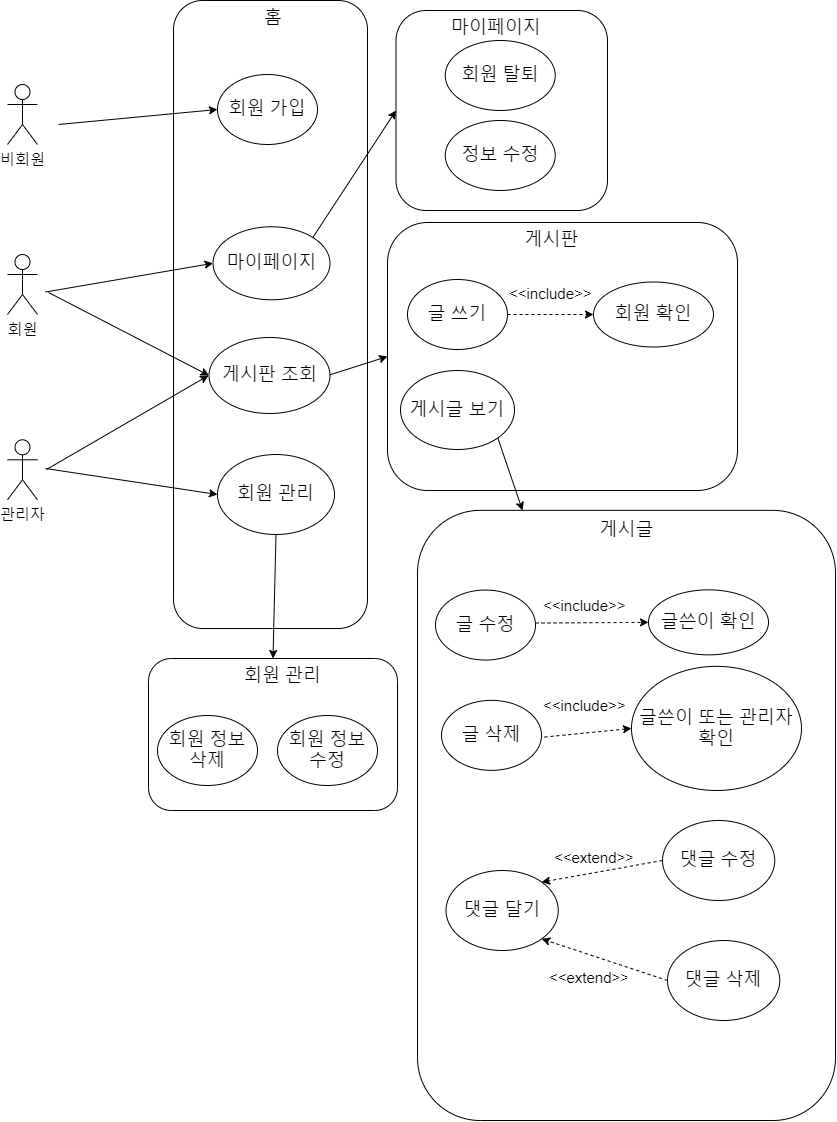

The diagram above was exported from draw.io. Its source (the exported page's mxGraphModel, read from the mxfile embedded in the PNG):
<mxGraphModel dx="2031" dy="1134" grid="1" gridSize="10" guides="1" tooltips="1" connect="1" arrows="1" fold="1" page="1" pageScale="1" pageWidth="827" pageHeight="1169" math="0" shadow="0">
  <root>
    <mxCell id="0" />
    <mxCell id="1" parent="0" />
    <mxCell id="w_QBrH9oaqjhXR-4YzXq-1" value="&lt;font style=&quot;font-size: 15px&quot;&gt;비회원&lt;/font&gt;" style="shape=umlActor;verticalLabelPosition=bottom;verticalAlign=top;html=1;outlineConnect=0;" vertex="1" parent="1">
      <mxGeometry x="60" y="283.99571428571426" width="30" height="60" as="geometry" />
    </mxCell>
    <mxCell id="w_QBrH9oaqjhXR-4YzXq-2" value="&lt;font style=&quot;font-size: 15px&quot;&gt;회원&lt;/font&gt;" style="shape=umlActor;verticalLabelPosition=bottom;verticalAlign=top;html=1;outlineConnect=0;" vertex="1" parent="1">
      <mxGeometry x="60" y="453.99571428571426" width="30" height="60" as="geometry" />
    </mxCell>
    <mxCell id="w_QBrH9oaqjhXR-4YzXq-3" value="&lt;font style=&quot;font-size: 15px&quot;&gt;관리자&lt;/font&gt;" style="shape=umlActor;verticalLabelPosition=bottom;verticalAlign=top;html=1;outlineConnect=0;" vertex="1" parent="1">
      <mxGeometry x="60" y="639.2857142857142" width="30" height="60" as="geometry" />
    </mxCell>
    <mxCell id="w_QBrH9oaqjhXR-4YzXq-4" value="" style="rounded=1;whiteSpace=wrap;html=1;" vertex="1" parent="1">
      <mxGeometry x="226" y="200" width="194" height="628" as="geometry" />
    </mxCell>
    <mxCell id="w_QBrH9oaqjhXR-4YzXq-5" value="홈" style="text;strokeColor=none;fillColor=none;align=left;verticalAlign=top;spacingLeft=4;spacingRight=4;overflow=hidden;rotatable=0;points=[[0,0.5],[1,0.5]];portConstraint=eastwest;fontSize=18;" vertex="1" parent="1">
      <mxGeometry x="311" y="200" width="35" height="40" as="geometry" />
    </mxCell>
    <mxCell id="w_QBrH9oaqjhXR-4YzXq-6" value="" style="rounded=1;whiteSpace=wrap;html=1;" vertex="1" parent="1">
      <mxGeometry x="440" y="422" width="350" height="268" as="geometry" />
    </mxCell>
    <mxCell id="w_QBrH9oaqjhXR-4YzXq-7" value="게시판" style="text;strokeColor=none;fillColor=none;align=left;verticalAlign=top;spacingLeft=4;spacingRight=4;overflow=hidden;rotatable=0;points=[[0,0.5],[1,0.5]];portConstraint=eastwest;fontSize=18;" vertex="1" parent="1">
      <mxGeometry x="571.5" y="421.9957142857142" width="65" height="40" as="geometry" />
    </mxCell>
    <mxCell id="w_QBrH9oaqjhXR-4YzXq-8" value="" style="rounded=1;whiteSpace=wrap;html=1;" vertex="1" parent="1">
      <mxGeometry x="201" y="858" width="249" height="152" as="geometry" />
    </mxCell>
    <mxCell id="w_QBrH9oaqjhXR-4YzXq-9" value="회원 관리" style="text;strokeColor=none;fillColor=none;align=left;verticalAlign=top;spacingLeft=4;spacingRight=4;overflow=hidden;rotatable=0;points=[[0,0.5],[1,0.5]];portConstraint=eastwest;fontSize=18;" vertex="1" parent="1">
      <mxGeometry x="291" y="858" width="96" height="38.71" as="geometry" />
    </mxCell>
    <mxCell id="w_QBrH9oaqjhXR-4YzXq-10" value="" style="rounded=1;whiteSpace=wrap;html=1;" vertex="1" parent="1">
      <mxGeometry x="448.5" y="210" width="211.5" height="200" as="geometry" />
    </mxCell>
    <mxCell id="w_QBrH9oaqjhXR-4YzXq-11" value="마이페이지" style="text;strokeColor=none;fillColor=none;align=left;verticalAlign=top;spacingLeft=4;spacingRight=4;overflow=hidden;rotatable=0;points=[[0,0.5],[1,0.5]];portConstraint=eastwest;fontSize=18;" vertex="1" parent="1">
      <mxGeometry x="497.75" y="210" width="113" height="38.71" as="geometry" />
    </mxCell>
    <mxCell id="w_QBrH9oaqjhXR-4YzXq-12" value="" style="rounded=1;whiteSpace=wrap;html=1;" vertex="1" parent="1">
      <mxGeometry x="470" y="709.85" width="418" height="610.15" as="geometry" />
    </mxCell>
    <mxCell id="w_QBrH9oaqjhXR-4YzXq-13" value="회원 가입" style="ellipse;whiteSpace=wrap;html=1;fontSize=18;" vertex="1" parent="1">
      <mxGeometry x="270" y="273.99571428571426" width="100" height="70" as="geometry" />
    </mxCell>
    <mxCell id="w_QBrH9oaqjhXR-4YzXq-14" value="마이페이지" style="ellipse;whiteSpace=wrap;html=1;fontSize=18;" vertex="1" parent="1">
      <mxGeometry x="265.5" y="426.28999999999996" width="117" height="73" as="geometry" />
    </mxCell>
    <mxCell id="w_QBrH9oaqjhXR-4YzXq-15" value="회원 관리" style="ellipse;whiteSpace=wrap;html=1;fontSize=18;" vertex="1" parent="1">
      <mxGeometry x="270" y="654" width="117" height="80" as="geometry" />
    </mxCell>
    <mxCell id="w_QBrH9oaqjhXR-4YzXq-16" value="회원 정보 삭제" style="ellipse;whiteSpace=wrap;html=1;fontSize=18;" vertex="1" parent="1">
      <mxGeometry x="210" y="914.9957142857144" width="100" height="70" as="geometry" />
    </mxCell>
    <mxCell id="w_QBrH9oaqjhXR-4YzXq-17" value="회원 정보 수정" style="ellipse;whiteSpace=wrap;html=1;fontSize=18;" vertex="1" parent="1">
      <mxGeometry x="330" y="914.9957142857143" width="100" height="70" as="geometry" />
    </mxCell>
    <mxCell id="w_QBrH9oaqjhXR-4YzXq-18" value="게시판 조회" style="ellipse;whiteSpace=wrap;html=1;fontSize=18;" vertex="1" parent="1">
      <mxGeometry x="261.5" y="537" width="121" height="76" as="geometry" />
    </mxCell>
    <mxCell id="w_QBrH9oaqjhXR-4YzXq-19" value="회원 탈퇴" style="ellipse;whiteSpace=wrap;html=1;fontSize=18;" vertex="1" parent="1">
      <mxGeometry x="497.75" y="239.99571428571426" width="110" height="70" as="geometry" />
    </mxCell>
    <mxCell id="w_QBrH9oaqjhXR-4YzXq-20" value="정보 수정" style="ellipse;whiteSpace=wrap;html=1;fontSize=18;" vertex="1" parent="1">
      <mxGeometry x="497.75" y="319.99571428571426" width="110" height="70" as="geometry" />
    </mxCell>
    <mxCell id="w_QBrH9oaqjhXR-4YzXq-21" value="글 쓰기" style="ellipse;whiteSpace=wrap;html=1;fontSize=18;" vertex="1" parent="1">
      <mxGeometry x="460" y="478.99571428571426" width="100" height="70" as="geometry" />
    </mxCell>
    <mxCell id="w_QBrH9oaqjhXR-4YzXq-22" value="" style="endArrow=classic;html=1;entryX=0;entryY=0.5;entryDx=0;entryDy=0;" edge="1" parent="1" target="w_QBrH9oaqjhXR-4YzXq-13">
      <mxGeometry width="50" height="50" relative="1" as="geometry">
        <mxPoint x="111" y="324" as="sourcePoint" />
        <mxPoint x="161" y="274" as="targetPoint" />
      </mxGeometry>
    </mxCell>
    <mxCell id="w_QBrH9oaqjhXR-4YzXq-23" value="" style="endArrow=classic;html=1;entryX=0;entryY=0.5;entryDx=0;entryDy=0;" edge="1" parent="1" target="w_QBrH9oaqjhXR-4YzXq-14">
      <mxGeometry width="50" height="50" relative="1" as="geometry">
        <mxPoint x="98" y="491.5" as="sourcePoint" />
        <mxPoint x="257.00000000000045" y="476.4957142857145" as="targetPoint" />
      </mxGeometry>
    </mxCell>
    <mxCell id="w_QBrH9oaqjhXR-4YzXq-24" value="" style="endArrow=classic;html=1;entryX=0;entryY=0.5;entryDx=0;entryDy=0;" edge="1" parent="1" target="w_QBrH9oaqjhXR-4YzXq-18">
      <mxGeometry width="50" height="50" relative="1" as="geometry">
        <mxPoint x="101" y="492" as="sourcePoint" />
        <mxPoint x="264.49999999999136" y="474.28999999999974" as="targetPoint" />
      </mxGeometry>
    </mxCell>
    <mxCell id="w_QBrH9oaqjhXR-4YzXq-25" value="" style="endArrow=classic;html=1;entryX=0;entryY=0.5;entryDx=0;entryDy=0;" edge="1" parent="1" target="w_QBrH9oaqjhXR-4YzXq-15">
      <mxGeometry width="50" height="50" relative="1" as="geometry">
        <mxPoint x="98" y="668" as="sourcePoint" />
        <mxPoint x="261.49999999999136" y="639.29" as="targetPoint" />
      </mxGeometry>
    </mxCell>
    <mxCell id="w_QBrH9oaqjhXR-4YzXq-26" value="" style="endArrow=classic;html=1;" edge="1" parent="1">
      <mxGeometry width="50" height="50" relative="1" as="geometry">
        <mxPoint x="99" y="669" as="sourcePoint" />
        <mxPoint x="261" y="575" as="targetPoint" />
      </mxGeometry>
    </mxCell>
    <mxCell id="w_QBrH9oaqjhXR-4YzXq-27" value="" style="endArrow=classic;html=1;entryX=0;entryY=0.5;entryDx=0;entryDy=0;" edge="1" parent="1" target="w_QBrH9oaqjhXR-4YzXq-6">
      <mxGeometry width="50" height="50" relative="1" as="geometry">
        <mxPoint x="382.5" y="574.29" as="sourcePoint" />
        <mxPoint x="542.9999999999941" y="657.29" as="targetPoint" />
      </mxGeometry>
    </mxCell>
    <mxCell id="w_QBrH9oaqjhXR-4YzXq-28" value="회원 확인" style="ellipse;whiteSpace=wrap;html=1;fontSize=18;" vertex="1" parent="1">
      <mxGeometry x="646" y="481.49571428571426" width="120" height="65" as="geometry" />
    </mxCell>
    <mxCell id="w_QBrH9oaqjhXR-4YzXq-29" value="" style="endArrow=classic;html=1;fontSize=18;dashed=1;entryX=0;entryY=0.5;entryDx=0;entryDy=0;exitX=1;exitY=0.5;exitDx=0;exitDy=0;" edge="1" parent="1" source="w_QBrH9oaqjhXR-4YzXq-21" target="w_QBrH9oaqjhXR-4YzXq-28">
      <mxGeometry width="50" height="50" relative="1" as="geometry">
        <mxPoint x="550" y="509.9057142857139" as="sourcePoint" />
        <mxPoint x="658.9085931978552" y="469.99835594397973" as="targetPoint" />
      </mxGeometry>
    </mxCell>
    <mxCell id="w_QBrH9oaqjhXR-4YzXq-30" value="" style="endArrow=classic;html=1;fontSize=18;dashed=1;entryX=0;entryY=0.5;entryDx=0;entryDy=0;" edge="1" parent="1" target="w_QBrH9oaqjhXR-4YzXq-34">
      <mxGeometry width="50" height="50" relative="1" as="geometry">
        <mxPoint x="588" y="822.5600000000002" as="sourcePoint" />
        <mxPoint x="691" y="886.0557142857144" as="targetPoint" />
      </mxGeometry>
    </mxCell>
    <mxCell id="w_QBrH9oaqjhXR-4YzXq-31" value="" style="endArrow=classic;html=1;fontSize=18;dashed=1;entryX=0;entryY=0.5;entryDx=0;entryDy=0;" edge="1" parent="1" target="w_QBrH9oaqjhXR-4YzXq-43">
      <mxGeometry width="50" height="50" relative="1" as="geometry">
        <mxPoint x="597" y="936.5600000000002" as="sourcePoint" />
        <mxPoint x="691" y="886.0557142857144" as="targetPoint" />
      </mxGeometry>
    </mxCell>
    <mxCell id="w_QBrH9oaqjhXR-4YzXq-32" value="&lt;&lt;include&gt;&gt;" style="text;strokeColor=none;fillColor=none;align=left;verticalAlign=top;spacingLeft=4;spacingRight=4;overflow=hidden;rotatable=0;points=[[0,0.5],[1,0.5]];portConstraint=eastwest;fontSize=15;" vertex="1" parent="1">
      <mxGeometry x="556" y="478" width="104" height="36" as="geometry" />
    </mxCell>
    <mxCell id="w_QBrH9oaqjhXR-4YzXq-33" value="" style="endArrow=classic;html=1;entryX=0.5;entryY=0;entryDx=0;entryDy=0;exitX=0.5;exitY=1;exitDx=0;exitDy=0;" edge="1" parent="1" source="w_QBrH9oaqjhXR-4YzXq-15" target="w_QBrH9oaqjhXR-4YzXq-8">
      <mxGeometry width="50" height="50" relative="1" as="geometry">
        <mxPoint x="365" y="718" as="sourcePoint" />
        <mxPoint x="518.4999999999941" y="815" as="targetPoint" />
      </mxGeometry>
    </mxCell>
    <mxCell id="w_QBrH9oaqjhXR-4YzXq-34" value="글쓴이 확인" style="ellipse;whiteSpace=wrap;html=1;fontSize=18;" vertex="1" parent="1">
      <mxGeometry x="701" y="789.3457142857144" width="120" height="65" as="geometry" />
    </mxCell>
    <mxCell id="w_QBrH9oaqjhXR-4YzXq-35" value="&lt;&lt;include&gt;&gt;" style="text;strokeColor=none;fillColor=none;align=left;verticalAlign=top;spacingLeft=4;spacingRight=4;overflow=hidden;rotatable=0;points=[[0,0.5],[1,0.5]];portConstraint=eastwest;fontSize=15;" vertex="1" parent="1">
      <mxGeometry x="590" y="790" width="99" height="32.85" as="geometry" />
    </mxCell>
    <mxCell id="w_QBrH9oaqjhXR-4YzXq-36" value="&lt;&lt;include&gt;&gt;" style="text;strokeColor=none;fillColor=none;align=left;verticalAlign=top;spacingLeft=4;spacingRight=4;overflow=hidden;rotatable=0;points=[[0,0.5],[1,0.5]];portConstraint=eastwest;fontSize=15;" vertex="1" parent="1">
      <mxGeometry x="590" y="890" width="94" height="39.85" as="geometry" />
    </mxCell>
    <mxCell id="w_QBrH9oaqjhXR-4YzXq-37" value="게시글 보기" style="ellipse;whiteSpace=wrap;html=1;fontSize=18;" vertex="1" parent="1">
      <mxGeometry x="453" y="570" width="114" height="79" as="geometry" />
    </mxCell>
    <mxCell id="w_QBrH9oaqjhXR-4YzXq-38" value="" style="endArrow=classic;html=1;exitX=1;exitY=0;exitDx=0;exitDy=0;entryX=0;entryY=0.5;entryDx=0;entryDy=0;" edge="1" parent="1" source="w_QBrH9oaqjhXR-4YzXq-14" target="w_QBrH9oaqjhXR-4YzXq-10">
      <mxGeometry width="50" height="50" relative="1" as="geometry">
        <mxPoint x="385" y="464.28999999999996" as="sourcePoint" />
        <mxPoint x="547" y="370.2900000000002" as="targetPoint" />
      </mxGeometry>
    </mxCell>
    <mxCell id="w_QBrH9oaqjhXR-4YzXq-39" value="" style="endArrow=classic;html=1;exitX=1;exitY=1;exitDx=0;exitDy=0;" edge="1" parent="1" source="w_QBrH9oaqjhXR-4YzXq-37">
      <mxGeometry width="50" height="50" relative="1" as="geometry">
        <mxPoint x="842.0000000000005" y="718" as="sourcePoint" />
        <mxPoint x="575" y="710" as="targetPoint" />
      </mxGeometry>
    </mxCell>
    <mxCell id="w_QBrH9oaqjhXR-4YzXq-40" value="글 삭제" style="ellipse;whiteSpace=wrap;html=1;fontSize=18;" vertex="1" parent="1">
      <mxGeometry x="494" y="899.8457142857144" width="100" height="70" as="geometry" />
    </mxCell>
    <mxCell id="w_QBrH9oaqjhXR-4YzXq-41" value="글 수정" style="ellipse;whiteSpace=wrap;html=1;fontSize=18;" vertex="1" parent="1">
      <mxGeometry x="488" y="789.5557142857144" width="100" height="70" as="geometry" />
    </mxCell>
    <mxCell id="w_QBrH9oaqjhXR-4YzXq-42" value="게시글" style="text;strokeColor=none;fillColor=none;align=left;verticalAlign=top;spacingLeft=4;spacingRight=4;overflow=hidden;rotatable=0;points=[[0,0.5],[1,0.5]];portConstraint=eastwest;fontSize=18;" vertex="1" parent="1">
      <mxGeometry x="646.5" y="711.8457142857144" width="65" height="40" as="geometry" />
    </mxCell>
    <mxCell id="w_QBrH9oaqjhXR-4YzXq-43" value="글쓴이 또는 관리자확인" style="ellipse;whiteSpace=wrap;html=1;fontSize=18;" vertex="1" parent="1">
      <mxGeometry x="684" y="865.85" width="170" height="124.15" as="geometry" />
    </mxCell>
    <mxCell id="w_QBrH9oaqjhXR-4YzXq-44" value="댓글 달기" style="ellipse;whiteSpace=wrap;html=1;fontSize=18;" vertex="1" parent="1">
      <mxGeometry x="498.5" y="1070" width="112.25" height="80" as="geometry" />
    </mxCell>
    <mxCell id="w_QBrH9oaqjhXR-4YzXq-46" value="댓글 수정" style="ellipse;whiteSpace=wrap;html=1;fontSize=18;" vertex="1" parent="1">
      <mxGeometry x="715" y="1020" width="112.25" height="80" as="geometry" />
    </mxCell>
    <mxCell id="w_QBrH9oaqjhXR-4YzXq-47" value="댓글 삭제" style="ellipse;whiteSpace=wrap;html=1;fontSize=18;" vertex="1" parent="1">
      <mxGeometry x="720" y="1140" width="112.25" height="80" as="geometry" />
    </mxCell>
    <mxCell id="w_QBrH9oaqjhXR-4YzXq-58" value="" style="endArrow=classic;html=1;fontSize=18;dashed=1;entryX=1;entryY=1;entryDx=0;entryDy=0;exitX=0;exitY=0.5;exitDx=0;exitDy=0;" edge="1" parent="1" source="w_QBrH9oaqjhXR-4YzXq-47" target="w_QBrH9oaqjhXR-4YzXq-44">
      <mxGeometry width="50" height="50" relative="1" as="geometry">
        <mxPoint x="610.75" y="1158.6400000000003" as="sourcePoint" />
        <mxPoint x="697.7500000000009" y="1150.0049999999997" as="targetPoint" />
      </mxGeometry>
    </mxCell>
    <mxCell id="w_QBrH9oaqjhXR-4YzXq-59" value="" style="endArrow=classic;html=1;fontSize=18;dashed=1;entryX=1;entryY=0;entryDx=0;entryDy=0;exitX=0;exitY=0.5;exitDx=0;exitDy=0;" edge="1" parent="1" source="w_QBrH9oaqjhXR-4YzXq-46" target="w_QBrH9oaqjhXR-4YzXq-44">
      <mxGeometry width="50" height="50" relative="1" as="geometry">
        <mxPoint x="620" y="1078.6400000000003" as="sourcePoint" />
        <mxPoint x="707.0000000000009" y="1070.0049999999997" as="targetPoint" />
      </mxGeometry>
    </mxCell>
    <mxCell id="w_QBrH9oaqjhXR-4YzXq-60" value="&lt;&lt;extend&gt;&gt;" style="text;strokeColor=none;fillColor=none;align=left;verticalAlign=top;spacingLeft=4;spacingRight=4;overflow=hidden;rotatable=0;points=[[0,0.5],[1,0.5]];portConstraint=eastwest;fontSize=15;" vertex="1" parent="1">
      <mxGeometry x="601" y="1041.5" width="88" height="37" as="geometry" />
    </mxCell>
    <mxCell id="w_QBrH9oaqjhXR-4YzXq-61" value="&lt;&lt;extend&gt;&gt;" style="text;strokeColor=none;fillColor=none;align=left;verticalAlign=top;spacingLeft=4;spacingRight=4;overflow=hidden;rotatable=0;points=[[0,0.5],[1,0.5]];portConstraint=eastwest;fontSize=15;" vertex="1" parent="1">
      <mxGeometry x="596" y="1161.5" width="88" height="37" as="geometry" />
    </mxCell>
  </root>
</mxGraphModel>